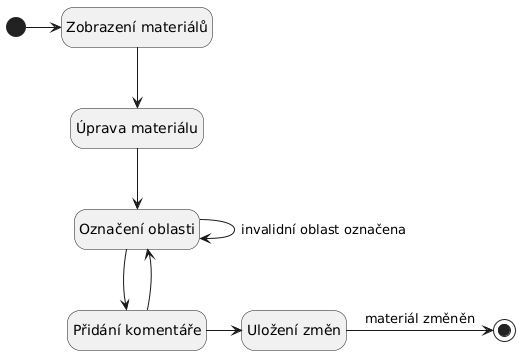

The diagram above was rendered by PlantUML. Its source (embedded in the PNG):
@startuml
hide empty description
state "Zobrazení materiálů" as zobrazeni
state "Úprava materiálu" as uprava
state "Označení oblasti" as ozn
state "Přidání komentáře" as koment
state "Uložení změn" as uloz

[*] -> zobrazeni
uloz -> [*]  : materiál změněn
ozn -> ozn : invalidní oblast označena
zobrazeni --> uprava
uprava --> ozn
ozn --> koment
koment -> uloz
koment -> ozn
@enduml